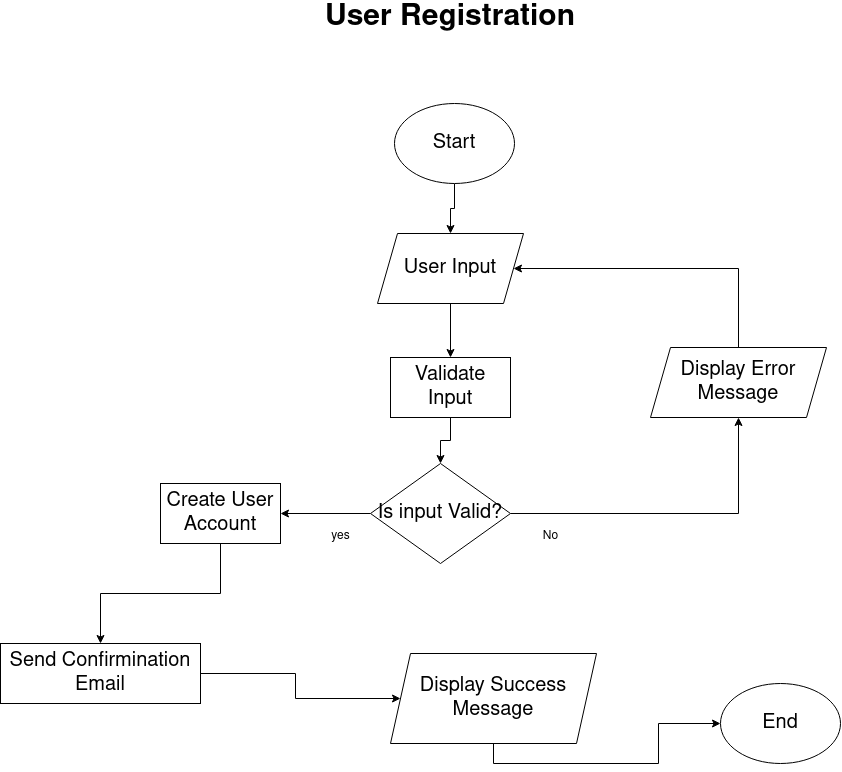

The diagram above was exported from draw.io. Its source (the exported page's mxGraphModel, read from the mxfile embedded in the PNG):
<mxGraphModel dx="1209" dy="681" grid="1" gridSize="10" guides="1" tooltips="1" connect="1" arrows="1" fold="1" page="1" pageScale="1" pageWidth="1169" pageHeight="827" math="0" shadow="0">
  <root>
    <mxCell id="0" />
    <mxCell id="1" parent="0" />
    <mxCell id="_I9Vvmyukdy5vgZgE77T-106" style="edgeStyle=orthogonalEdgeStyle;rounded=0;orthogonalLoop=1;jettySize=auto;html=1;entryX=0.5;entryY=0;entryDx=0;entryDy=0;" edge="1" parent="1" source="_I9Vvmyukdy5vgZgE77T-87" target="_I9Vvmyukdy5vgZgE77T-88">
      <mxGeometry relative="1" as="geometry" />
    </mxCell>
    <mxCell id="_I9Vvmyukdy5vgZgE77T-87" value="&lt;font style=&quot;font-size: 20px;&quot;&gt;Start&lt;/font&gt;" style="ellipse;whiteSpace=wrap;html=1;" vertex="1" parent="1">
      <mxGeometry x="524" y="160" width="120" height="80" as="geometry" />
    </mxCell>
    <mxCell id="_I9Vvmyukdy5vgZgE77T-105" style="edgeStyle=orthogonalEdgeStyle;rounded=0;orthogonalLoop=1;jettySize=auto;html=1;entryX=0.5;entryY=0;entryDx=0;entryDy=0;" edge="1" parent="1" source="_I9Vvmyukdy5vgZgE77T-88" target="_I9Vvmyukdy5vgZgE77T-89">
      <mxGeometry relative="1" as="geometry">
        <mxPoint x="579.9999999999998" y="410" as="targetPoint" />
      </mxGeometry>
    </mxCell>
    <mxCell id="_I9Vvmyukdy5vgZgE77T-88" value="&lt;font style=&quot;font-size: 20px;&quot;&gt;User Input&lt;/font&gt;" style="shape=parallelogram;perimeter=parallelogramPerimeter;whiteSpace=wrap;html=1;fixedSize=1;" vertex="1" parent="1">
      <mxGeometry x="507" y="290" width="146" height="70" as="geometry" />
    </mxCell>
    <mxCell id="_I9Vvmyukdy5vgZgE77T-104" style="edgeStyle=orthogonalEdgeStyle;rounded=0;orthogonalLoop=1;jettySize=auto;html=1;entryX=0.5;entryY=0;entryDx=0;entryDy=0;" edge="1" parent="1" source="_I9Vvmyukdy5vgZgE77T-89" target="_I9Vvmyukdy5vgZgE77T-90">
      <mxGeometry relative="1" as="geometry" />
    </mxCell>
    <mxCell id="_I9Vvmyukdy5vgZgE77T-89" value="&lt;font style=&quot;font-size: 20px;&quot;&gt;Validate Input&lt;/font&gt;" style="rounded=0;whiteSpace=wrap;html=1;" vertex="1" parent="1">
      <mxGeometry x="520" y="414" width="120" height="60" as="geometry" />
    </mxCell>
    <mxCell id="_I9Vvmyukdy5vgZgE77T-99" style="edgeStyle=orthogonalEdgeStyle;rounded=0;orthogonalLoop=1;jettySize=auto;html=1;exitX=1;exitY=0.5;exitDx=0;exitDy=0;entryX=0.5;entryY=1;entryDx=0;entryDy=0;" edge="1" parent="1" source="_I9Vvmyukdy5vgZgE77T-90" target="_I9Vvmyukdy5vgZgE77T-92">
      <mxGeometry relative="1" as="geometry" />
    </mxCell>
    <mxCell id="_I9Vvmyukdy5vgZgE77T-103" style="edgeStyle=orthogonalEdgeStyle;rounded=0;orthogonalLoop=1;jettySize=auto;html=1;entryX=1;entryY=0.5;entryDx=0;entryDy=0;" edge="1" parent="1" source="_I9Vvmyukdy5vgZgE77T-90" target="_I9Vvmyukdy5vgZgE77T-93">
      <mxGeometry relative="1" as="geometry" />
    </mxCell>
    <mxCell id="_I9Vvmyukdy5vgZgE77T-90" value="&lt;font style=&quot;font-size: 20px;&quot;&gt;Is input Valid?&lt;br&gt;&lt;/font&gt;" style="rhombus;whiteSpace=wrap;html=1;" vertex="1" parent="1">
      <mxGeometry x="500" y="520" width="140" height="100" as="geometry" />
    </mxCell>
    <mxCell id="_I9Vvmyukdy5vgZgE77T-107" style="edgeStyle=orthogonalEdgeStyle;rounded=0;orthogonalLoop=1;jettySize=auto;html=1;exitX=0.5;exitY=0;exitDx=0;exitDy=0;entryX=1;entryY=0.5;entryDx=0;entryDy=0;" edge="1" parent="1" source="_I9Vvmyukdy5vgZgE77T-92" target="_I9Vvmyukdy5vgZgE77T-88">
      <mxGeometry relative="1" as="geometry">
        <mxPoint x="868.1428571428573" y="330" as="targetPoint" />
        <Array as="points">
          <mxPoint x="868" y="325" />
        </Array>
      </mxGeometry>
    </mxCell>
    <mxCell id="_I9Vvmyukdy5vgZgE77T-92" value="&lt;font style=&quot;font-size: 20px;&quot;&gt;Display Error Message&lt;br&gt;&lt;/font&gt;" style="shape=parallelogram;perimeter=parallelogramPerimeter;whiteSpace=wrap;html=1;fixedSize=1;" vertex="1" parent="1">
      <mxGeometry x="780" y="404" width="176" height="70" as="geometry" />
    </mxCell>
    <mxCell id="_I9Vvmyukdy5vgZgE77T-98" style="edgeStyle=orthogonalEdgeStyle;rounded=0;orthogonalLoop=1;jettySize=auto;html=1;exitX=0.5;exitY=1;exitDx=0;exitDy=0;entryX=0.5;entryY=0;entryDx=0;entryDy=0;" edge="1" parent="1" source="_I9Vvmyukdy5vgZgE77T-93" target="_I9Vvmyukdy5vgZgE77T-108">
      <mxGeometry relative="1" as="geometry" />
    </mxCell>
    <mxCell id="_I9Vvmyukdy5vgZgE77T-93" value="&lt;font style=&quot;font-size: 20px;&quot;&gt;Create User Account&lt;/font&gt;" style="rounded=0;whiteSpace=wrap;html=1;" vertex="1" parent="1">
      <mxGeometry x="290" y="540" width="120" height="60" as="geometry" />
    </mxCell>
    <mxCell id="_I9Vvmyukdy5vgZgE77T-97" style="edgeStyle=orthogonalEdgeStyle;rounded=0;orthogonalLoop=1;jettySize=auto;html=1;exitX=0.5;exitY=1;exitDx=0;exitDy=0;entryX=0;entryY=0.5;entryDx=0;entryDy=0;" edge="1" parent="1" source="_I9Vvmyukdy5vgZgE77T-95" target="_I9Vvmyukdy5vgZgE77T-96">
      <mxGeometry relative="1" as="geometry">
        <mxPoint x="312.42857142857156" y="780" as="targetPoint" />
      </mxGeometry>
    </mxCell>
    <mxCell id="_I9Vvmyukdy5vgZgE77T-95" value="&lt;font style=&quot;font-size: 20px;&quot;&gt;Display Success Message&lt;br&gt;&lt;/font&gt;" style="shape=parallelogram;perimeter=parallelogramPerimeter;whiteSpace=wrap;html=1;fixedSize=1;" vertex="1" parent="1">
      <mxGeometry x="520" y="710" width="206" height="90" as="geometry" />
    </mxCell>
    <mxCell id="_I9Vvmyukdy5vgZgE77T-96" value="&lt;font style=&quot;font-size: 20px;&quot;&gt;End&lt;/font&gt;" style="ellipse;whiteSpace=wrap;html=1;" vertex="1" parent="1">
      <mxGeometry x="850" y="740" width="120" height="80" as="geometry" />
    </mxCell>
    <mxCell id="_I9Vvmyukdy5vgZgE77T-101" value="No" style="text;html=1;align=center;verticalAlign=middle;resizable=0;points=[];autosize=1;strokeColor=none;fillColor=none;" vertex="1" parent="1">
      <mxGeometry x="660" y="578" width="40" height="30" as="geometry" />
    </mxCell>
    <mxCell id="_I9Vvmyukdy5vgZgE77T-102" value="yes" style="text;html=1;align=center;verticalAlign=middle;resizable=0;points=[];autosize=1;strokeColor=none;fillColor=none;" vertex="1" parent="1">
      <mxGeometry x="450" y="578" width="40" height="30" as="geometry" />
    </mxCell>
    <mxCell id="_I9Vvmyukdy5vgZgE77T-109" style="edgeStyle=orthogonalEdgeStyle;rounded=0;orthogonalLoop=1;jettySize=auto;html=1;entryX=0;entryY=0.5;entryDx=0;entryDy=0;" edge="1" parent="1" source="_I9Vvmyukdy5vgZgE77T-108" target="_I9Vvmyukdy5vgZgE77T-95">
      <mxGeometry relative="1" as="geometry" />
    </mxCell>
    <mxCell id="_I9Vvmyukdy5vgZgE77T-108" value="&lt;font style=&quot;font-size: 20px;&quot;&gt;Send Confirmination Email&lt;br&gt;&lt;/font&gt;" style="rounded=0;whiteSpace=wrap;html=1;" vertex="1" parent="1">
      <mxGeometry x="130" y="700" width="200" height="60" as="geometry" />
    </mxCell>
    <mxCell id="_I9Vvmyukdy5vgZgE77T-110" value="&lt;b&gt;&lt;font style=&quot;font-size: 30px;&quot;&gt;User Registration&lt;br&gt;&lt;/font&gt;&lt;/b&gt;" style="text;html=1;align=center;verticalAlign=middle;whiteSpace=wrap;rounded=0;" vertex="1" parent="1">
      <mxGeometry x="390" y="60" width="380" height="30" as="geometry" />
    </mxCell>
  </root>
</mxGraphModel>